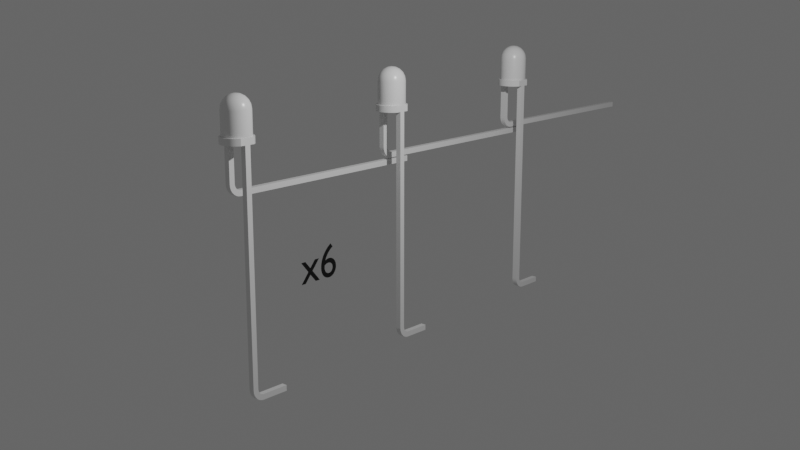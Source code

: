 # Source: led_4.blend  (saved by Blender 5.0.119; exported with 4.5.12 LTS)
import bpy
from mathutils import Matrix  # noqa: F401  (used for matrix-valued properties, if any)

bpy.ops.wm.read_factory_settings(use_empty=True)
scene = bpy.context.scene
scene.name = 'Scene'

# ---- collections
col_collection = bpy.data.collections.new('Collection'); scene.collection.children.link(col_collection)
col_text = bpy.data.collections.new('Text'); scene.collection.children.link(col_text)

# ---- materials (node trees are filled in below, after node groups)
mat_material = bpy.data.materials.new('Material')
mat_material.alpha_threshold = 0.0
mat_material.use_backface_culling_lightprobe_volume = False
mat_material.roughness = 0.5
mat_material.line_color = (0.0, 0.0, 0.0, 1.0)
mat_material_001 = bpy.data.materials.new('Material.001')
mat_material_001.line_color = (0.2639, 0.2639, 0.2639, 0.0)

# ---- node groups
ng_smooth_by_angle = bpy.data.node_groups.new('Smooth by Angle', 'GeometryNodeTree')
_s = ng_smooth_by_angle.interface.new_socket(name='Mesh', in_out='OUTPUT', socket_type='NodeSocketGeometry')
_s = ng_smooth_by_angle.interface.new_socket(name='Mesh', in_out='INPUT', socket_type='NodeSocketGeometry')
_s = ng_smooth_by_angle.interface.new_socket(name='Angle', in_out='INPUT', socket_type='NodeSocketFloat')
_s.subtype = 'ANGLE'
_s.default_value = 0.5236
_s.min_value = 0.0
_s.max_value = 3.142
_s.description = 'Maximum face angle for smooth edges'
_s = ng_smooth_by_angle.interface.new_socket(name='Ignore Sharpness', in_out='INPUT', socket_type='NodeSocketBool')
_s.force_non_field = True
ng_smooth_by_angle.is_modifier = True
_N = ng_smooth_by_angle.nodes; _L = ng_smooth_by_angle.links
n0 = _N.new('GeometryNodeSetShadeSmooth'); n0.name = 'Set Shade Smooth'; n0.location = (120, -80)
n0.domain = 'EDGE'
n1 = _N.new('GeometryNodeSetShadeSmooth'); n1.name = 'Set Shade Smooth.001'; n1.location = (300, -80)
n2 = _N.new('NodeGroupOutput'); n2.name = 'Group Output'; n2.location = (480, -80)
n3 = _N.new('GeometryNodeInputMeshEdgeAngle'); n3.name = 'Edge Angle'; n3.location = (-440, -240)
n4 = _N.new('NodeGroupInput'); n4.name = 'Group Input'; n4.location = (-80, -80)
n5 = _N.new('GeometryNodeInputEdgeSmooth'); n5.name = 'Is Edge Smooth'; n5.location = (-260, -120)
n6 = _N.new('GeometryNodeInputShadeSmooth'); n6.name = 'Is Shade Smooth'; n6.location = (-440, -397)
n7 = _N.new('FunctionNodeCompare'); n7.name = 'Compare'; n7.location = (-260, -260)
n7.operation = 'LESS_EQUAL'
n7.inputs[6].default_value = (0.0, 0.0, 0.0, 0.0)
n7.inputs[7].default_value = (0.0, 0.0, 0.0, 0.0)
n8 = _N.new('FunctionNodeBooleanMath'); n8.name = 'Boolean Math.001'; n8.location = (-80, -260)
n9 = _N.new('NodeGroupInput'); n9.name = 'Group Input.001'; n9.location = (-440, -329)
n10 = _N.new('NodeGroupInput'); n10.name = 'Group Input.002'; n10.location = (-259, -189)
n11 = _N.new('FunctionNodeBooleanMath'); n11.name = 'Boolean Math'; n11.location = (-80, -149)
n11.operation = 'OR'
n12 = _N.new('FunctionNodeBooleanMath'); n12.name = 'Boolean Math.002'; n12.location = (-260, -380)
n12.operation = 'OR'
n13 = _N.new('NodeGroupInput'); n13.name = 'Group Input.003'; n13.location = (-440, -460)
_L.new(n3.outputs[0], n7.inputs[0])
_L.new(n1.outputs[0], n2.inputs[0])
_L.new(n9.outputs[1], n7.inputs[1])
_L.new(n7.outputs[0], n8.inputs[0])
_L.new(n4.outputs[0], n0.inputs[0])
_L.new(n0.outputs[0], n1.inputs[0])
_L.new(n8.outputs[0], n0.inputs[2])
_L.new(n10.outputs[2], n11.inputs[1])
_L.new(n5.outputs[0], n11.inputs[0])
_L.new(n11.outputs[0], n0.inputs[1])
_L.new(n13.outputs[2], n12.inputs[1])
_L.new(n6.outputs[0], n12.inputs[0])
_L.new(n12.outputs[0], n8.inputs[1])
n2.is_active_output = True

# ---- material node trees
mat_material.use_nodes = True; mat_material.node_tree.nodes.clear()
_N = mat_material.node_tree.nodes; _L = mat_material.node_tree.links
n0 = _N.new('ShaderNodeOutputMaterial'); n0.name = 'Material Output'; n0.location = (200, 100)
n1 = _N.new('ShaderNodeBsdfPrincipled'); n1.name = 'Principled BSDF'; n1.location = (-200, 100)
n1.inputs[2].default_value = 0.2923
_L.new(n1.outputs[0], n0.inputs[0])
n0.is_active_output = True
mat_material_001.use_nodes = True; mat_material_001.node_tree.nodes.clear()
_N = mat_material_001.node_tree.nodes; _L = mat_material_001.node_tree.links
n0 = _N.new('ShaderNodeBsdfPrincipled'); n0.name = 'Principled BSDF'; n0.location = (-200, 100)
n0.inputs[0].default_value = (0.0, 0.0, 0.0, 1.0)
n0.inputs[2].default_value = 1.0
n1 = _N.new('ShaderNodeOutputMaterial'); n1.name = 'Material Output'; n1.location = (200, 100)
_L.new(n0.outputs[0], n1.inputs[0])
n1.is_active_output = True

# ---- world
world_world = bpy.data.worlds.new('World'); scene.world = world_world
world_world.use_nodes = True; world_world.node_tree.nodes.clear()
_N = world_world.node_tree.nodes; _L = world_world.node_tree.links
n0 = _N.new('ShaderNodeOutputWorld'); n0.name = 'World Output'; n0.location = (200, 100)
n1 = _N.new('ShaderNodeBackground'); n1.name = 'Background'; n1.location = (-200, 100)
n1.inputs[0].default_value = (0.1364, 0.1364, 0.1364, 1.0)
_L.new(n1.outputs[0], n0.inputs[0])
n0.is_active_output = True
world_world.color = (0.05088, 0.05088, 0.05088)
world_world.sun_shadow_jitter_overblur = 0.0

# ---- cameras
cam_camera = bpy.data.cameras.new('Camera')
cam_camera.clip_end = 100.0
cam_camera.ortho_scale = 7.314

# ---- lights
light_light = bpy.data.lights.new('Light', 'POINT')
light_light.energy = 1000.0
light_light.shadow_soft_size = 0.1

# ---- meshes
me_led_001 = bpy.data.meshes.new('led.001')
me_led_001.from_pydata([(-0.9, -6.661e-17, -0.3), (-1.5, -8.882e-17, -0.8), (-1.266, 0.0, -1.135), (-0.9581, 0.0, -1.404), (-0.5952, 0.0, -1.592), (-0.1978, 0.0, -1.688), (-1.5, -6.661e-17, -0.3), (-0.9, 6.661e-17, 0.3), (-1.5, 8.882e-17, 0.8), (-1.5, 6.661e-17, 0.3), (-1.266, 0.0, 1.135), (-0.9581, 0.0, 1.404), (0.9, -6.661e-17, -0.3), (0.211, 0.0, -1.687), (0.6076, 0.0, -1.588), (0.9691, 0.0, -1.397), (1.275, 0.0, -1.125), (1.506, 0.0, -0.7882), (-0.5952, 0.0, 1.592), (0.9, 6.661e-17, 0.3), (1.5, -6.661e-17, -0.3), (1.651, 0.0, -0.4058), (-0.1978, 0.0, 1.688), (1.7, 0.0, 0.0), (1.5, 6.661e-17, 0.3), (0.211, 0.0, 1.687), (1.651, 0.0, 0.4058), (0.6076, 0.0, 1.588), (1.506, 0.0, 0.7882), (0.9691, 0.0, 1.397), (1.275, 0.0, 1.125), (-0.9, -24.0, -0.3), (-1.5, -24.0, -0.3), (-0.9, -24.0, 0.3), (-0.9, -24.16, 0.3176), (-0.9, -24.29, -0.2674), (-0.9, -24.3, 0.3693), (-0.9, -24.56, -0.1713), (-0.9, -24.44, 0.4527), (-0.9, -24.81, -0.01638), (-0.9, -24.55, 0.5636), (-0.9, -25.02, 0.1895), (-0.9, -24.63, 0.6963), (-0.9, -25.17, 0.436), (-0.9, -24.68, 0.8442), (-0.9, -25.27, 0.7107), (-0.9, -24.7, 1.0), (-0.9, -25.3, 1.0), (-0.9, -24.7, 4.0), (-0.9, -25.3, 4.0), (-1.5, -24.0, 0.3), (0.9, -4.0, 0.3), (0.9, -4.0, -0.3), (0.9, -5.3, 1.0), (0.9, -5.3, 25.0), (0.9, -4.7, 25.0), (0.9, -4.7, 1.0), (0.9, -4.682, 0.8442), (0.9, -4.289, -0.2674), (0.9, -4.156, 0.3176), (0.9, -5.267, 0.7107), (0.9, -4.564, -0.1713), (0.9, -4.304, 0.3693), (0.9, -5.171, 0.436), (0.9, -4.631, 0.6963), (0.9, -4.547, 0.5636), (0.9, -5.016, 0.1895), (0.9, -4.811, -0.01638), (0.9, -4.436, 0.4527), (1.5, -4.0, 0.3), (1.5, -4.0, -0.3), (1.5, -4.156, 0.3176), (1.5, -4.289, -0.2674), (1.5, -4.304, 0.3693), (1.5, -4.564, -0.1713), (1.5, -4.436, 0.4527), (1.5, -4.811, -0.01638), (1.5, -5.016, 0.1895), (1.5, -4.547, 0.5636), (1.5, -4.631, 0.6963), (1.5, -5.171, 0.436), (1.5, -5.267, 0.7107), (1.5, -4.682, 0.8442), (1.5, -5.3, 1.0), (1.5, -4.7, 1.0), (1.5, -5.3, 25.0), (1.5, -4.7, 25.0), (-1.5, -24.29, -0.2674), (-1.5, -24.56, -0.1713), (-1.5, -24.81, -0.01638), (-1.5, -25.02, 0.1895), (-1.5, -25.17, 0.436), (-1.5, -25.27, 0.7107), (-1.5, -25.3, 1.0), (-1.5, -25.3, 4.0), (-1.5, -24.7, 4.0), (-1.5, -24.7, 1.0), (-1.5, -24.16, 0.3176), (-1.5, -24.3, 0.3693), (-1.5, -24.44, 0.4527), (-1.5, -24.55, 0.5636), (-1.5, -24.63, 0.6963), (-1.5, -24.68, 0.8442), (-1.5, 0.7, 0.8), (-1.5, 0.7, 1.837e-16), (-1.5, 0.7, -0.8), (1.123, 0.7, -0.9947), (1.275, 0.7, -1.125), (0.9691, 0.7, -1.397), (0.8521, 0.7, -1.234), (0.6076, 0.7, -1.588), (1.328, 0.7, -0.6971), (1.506, 0.7, -0.7882), (0.5319, 0.7, -1.403), (0.211, 0.7, -1.687), (1.456, 0.7, -0.359), (1.651, 0.7, -0.4058), (0.1808, 0.7, -1.489), (1.5, 0.7, 0.0), (1.7, 0.7, 0.0), (-0.1978, 0.7, -1.688), (-0.1808, 0.7, -1.489), (1.651, 0.7, 0.4058), (1.456, 0.7, 0.359), (-0.5952, 0.7, -1.592), (-0.5319, 0.7, -1.403), (1.506, 0.7, 0.7882), (1.328, 0.7, 0.6971), (-0.9581, 0.7, -1.404), (-0.8521, 0.7, -1.234), (1.275, 0.7, 1.125), (1.123, 0.7, 0.9947), (-1.266, 0.7, -1.135), (-1.123, 0.7, -0.9947), (0.9691, 0.7, 1.397), (0.8521, 0.7, 1.234), (-1.328, 0.7, -0.6971), (0.6076, 0.7, 1.588), (0.5319, 0.7, 1.403), (-1.456, 0.7, -0.359), (0.211, 0.7, 1.687), (0.1808, 0.7, 1.489), (-0.1978, 0.7, 1.688), (-0.1808, 0.7, 1.489), (-0.5952, 0.7, 1.592), (-0.5319, 0.7, 1.403), (-1.123, 0.7, 0.9947), (-1.328, 0.7, 0.6971), (-1.456, 0.7, 0.359), (-0.9581, 0.7, 1.404), (-0.8521, 0.7, 1.234), (-1.266, 0.7, 1.135), (1.5, 3.2, 0.0), (1.456, 3.2, 0.359), (1.328, 3.2, 0.6971), (1.123, 3.2, 0.9947), (0.8521, 3.2, 1.234), (0.5319, 3.2, 1.403), (0.1808, 3.2, 1.489), (-0.1808, 3.2, 1.489), (-0.5319, 3.2, 1.403), (-0.8521, 3.2, 1.234), (-1.123, 3.2, 0.9947), (-1.328, 3.2, 0.6971), (-1.456, 3.2, 0.359), (-1.5, 3.2, 1.837e-16), (-1.456, 3.2, -0.359), (-1.328, 3.2, -0.6971), (-1.123, 3.2, -0.9947), (-0.8521, 3.2, -1.234), (-0.5319, 3.2, -1.403), (-0.1808, 3.2, -1.489), (0.1808, 3.2, -1.489), (0.5319, 3.2, -1.403), (0.8521, 3.2, -1.234), (1.123, 3.2, -0.9947), (1.328, 3.2, -0.6971), (1.456, 3.2, -0.359), (1.462, 3.534, 0.0), (1.351, 3.851, 0.0), (1.407, 3.664, 0.2348), (1.255, 3.664, 0.679), (0.9662, 3.664, 1.05), (1.173, 4.135, 0.0), (1.148, 4.082, 0.394), (0.5731, 3.664, 1.306), (0.9576, 4.082, 0.7454), (0.9352, 4.373, 0.0), (0.8697, 4.414, 0.1451), (0.6508, 4.551, 0.0), (0.1178, 3.664, 1.422), (0.6637, 4.082, 1.016), (0.7754, 4.414, 0.4196), (-0.3502, 3.664, 1.383), (0.2979, 4.082, 1.176), (0.5971, 4.414, 0.6487), (0.3338, 4.662, 0.0), (0.4384, 4.627, 0.1505), (4.592e-17, 4.7, 0.0), (-0.7803, 3.664, 1.194), (-0.1002, 4.082, 1.209), (0.3542, 4.414, 0.8074), (0.3658, 4.627, 0.2847), (-1.126, 3.664, 0.8762), (-0.4875, 4.082, 1.111), (0.07281, 4.414, 0.8787), (0.2535, 4.627, 0.388), (-1.349, 3.664, 0.4632), (-0.8219, 4.082, 0.8928), (-0.2164, 4.414, 0.8547), (0.1138, 4.627, 0.4493), (-1.427, 3.664, 1.747e-16), (-1.067, 4.082, 0.5776), (-0.4822, 4.414, 0.7381), (-0.03828, 4.627, 0.4619), (-1.349, 3.664, -0.4632), (-1.197, 4.082, 0.1997), (-0.6958, 4.414, 0.5415), (-0.1862, 4.627, 0.4245), (-1.126, 3.664, -0.8762), (-1.197, 4.082, -0.1997), (-0.8339, 4.414, 0.2863), (-0.3139, 4.627, 0.341), (-0.7803, 3.664, -1.194), (-1.067, 4.082, -0.5776), (-0.8817, 4.414, 1.08e-16), (-0.4077, 4.627, 0.2206), (-0.3502, 3.664, -1.383), (-0.8219, 4.082, -0.8928), (-0.8339, 4.414, -0.2863), (-0.4572, 4.627, 0.07629), (0.1178, 3.664, -1.422), (-0.4875, 4.082, -1.111), (-0.6958, 4.414, -0.5415), (-0.4572, 4.627, -0.07629), (0.5731, 3.664, -1.306), (-0.1002, 4.082, -1.209), (-0.4822, 4.414, -0.7381), (-0.4077, 4.627, -0.2206), (0.9662, 3.664, -1.05), (0.2979, 4.082, -1.176), (-0.2164, 4.414, -0.8547), (-0.3139, 4.627, -0.341), (1.255, 3.664, -0.679), (0.6637, 4.082, -1.016), (0.07281, 4.414, -0.8787), (-0.1862, 4.627, -0.4245), (1.407, 3.664, -0.2348), (0.9576, 4.082, -0.7454), (0.3542, 4.414, -0.8074), (-0.03828, 4.627, -0.4619), (1.148, 4.082, -0.394), (0.5971, 4.414, -0.6487), (0.1138, 4.627, -0.4493), (0.7754, 4.414, -0.4196), (0.2535, 4.627, -0.388), (0.8697, 4.414, -0.1451), (0.3658, 4.627, -0.2847), (0.4384, 4.627, -0.1505)], [], [(0, 1, 2), (0, 2, 3), (0, 3, 4), (0, 4, 5), (0, 6, 1), (7, 8, 9), (10, 8, 7), (11, 10, 7), (12, 5, 13), (12, 13, 14), (12, 14, 15), (12, 15, 16), (12, 0, 5), (17, 12, 16), (18, 11, 7), (19, 7, 0), (19, 0, 12), (20, 12, 17), (21, 20, 17), (22, 7, 19), (22, 18, 7), (23, 20, 21), (24, 20, 23), (25, 22, 19), (26, 24, 23), (27, 25, 19), (28, 19, 24), (28, 24, 26), (29, 27, 19), (30, 19, 28), (30, 29, 19), (31, 32, 6), (31, 6, 0), (33, 31, 0), (33, 0, 7), (34, 35, 31), (34, 31, 33), (36, 37, 35), (36, 35, 34), (38, 39, 37), (38, 37, 36), (40, 39, 38), (41, 39, 40), (42, 41, 40), (43, 42, 44), (43, 41, 42), (45, 44, 46), (45, 43, 44), (47, 45, 46), (48, 47, 46), (49, 47, 48), (50, 33, 7), (50, 7, 9), (51, 19, 12), (52, 51, 12), (53, 54, 55), (53, 55, 56), (53, 56, 57), (58, 59, 51), (58, 51, 52), (60, 53, 57), (61, 62, 59), (61, 59, 58), (63, 64, 65), (63, 57, 64), (63, 60, 57), (66, 63, 65), (67, 68, 62), (67, 65, 68), (67, 62, 61), (67, 66, 65), (51, 69, 24), (51, 24, 19), (70, 52, 12), (70, 12, 20), (69, 70, 20), (69, 20, 24), (71, 72, 70), (71, 70, 69), (73, 74, 72), (73, 72, 71), (75, 76, 74), (75, 74, 73), (77, 75, 78), (77, 76, 75), (79, 77, 78), (80, 77, 79), (81, 79, 82), (81, 80, 79), (83, 82, 84), (83, 81, 82), (85, 84, 86), (85, 83, 84), (32, 35, 87), (31, 35, 32), (87, 37, 88), (35, 37, 87), (88, 39, 89), (37, 39, 88), (89, 41, 90), (39, 41, 89), (90, 43, 91), (41, 43, 90), (91, 45, 92), (92, 45, 93), (43, 45, 91), (45, 47, 93), (49, 94, 93), (49, 93, 47), (95, 94, 49), (95, 49, 48), (95, 48, 46), (95, 46, 96), (33, 97, 34), (50, 97, 33), (34, 98, 36), (97, 98, 34), (36, 99, 38), (98, 99, 36), (38, 100, 40), (99, 100, 38), (40, 101, 42), (100, 101, 40), (42, 102, 44), (101, 102, 42), (44, 96, 46), (102, 96, 44), (52, 72, 58), (70, 72, 52), (58, 74, 61), (72, 74, 58), (61, 76, 67), (74, 76, 61), (67, 77, 66), (76, 77, 67), (66, 80, 63), (77, 80, 66), (63, 81, 60), (80, 81, 63), (60, 83, 53), (81, 83, 60), (85, 54, 53), (85, 53, 83), (86, 55, 54), (86, 54, 85), (55, 86, 84), (55, 84, 56), (69, 59, 71), (51, 59, 69), (71, 62, 73), (59, 62, 71), (73, 68, 75), (62, 68, 73), (75, 65, 78), (68, 65, 75), (78, 64, 79), (65, 64, 78), (79, 57, 82), (64, 57, 79), (82, 56, 84), (57, 56, 82), (9, 8, 103), (9, 103, 104), (6, 104, 105), (6, 9, 104), (1, 6, 105), (93, 94, 95), (93, 95, 96), (32, 97, 50), (32, 50, 9), (32, 9, 6), (92, 96, 102), (92, 93, 96), (87, 98, 97), (87, 97, 32), (91, 102, 101), (91, 92, 102), (88, 99, 98), (88, 98, 87), (90, 101, 100), (90, 91, 101), (89, 100, 99), (89, 99, 88), (89, 90, 100), (106, 107, 108), (109, 108, 110), (109, 106, 108), (111, 112, 107), (111, 107, 106), (113, 109, 110), (114, 113, 110), (115, 116, 112), (115, 112, 111), (117, 113, 114), (118, 119, 116), (118, 116, 115), (120, 117, 114), (121, 117, 120), (122, 119, 118), (123, 122, 118), (124, 121, 120), (125, 121, 124), (126, 122, 123), (127, 126, 123), (128, 125, 124), (129, 125, 128), (130, 126, 127), (131, 130, 127), (132, 133, 129), (132, 129, 128), (134, 131, 135), (134, 130, 131), (105, 136, 133), (105, 133, 132), (137, 134, 135), (137, 135, 138), (139, 136, 105), (140, 137, 138), (140, 138, 141), (104, 139, 105), (142, 140, 141), (142, 141, 143), (144, 142, 143), (144, 143, 145), (103, 146, 147), (103, 147, 148), (103, 148, 104), (149, 144, 145), (149, 145, 150), (151, 146, 103), (151, 150, 146), (151, 149, 150), (123, 118, 152), (123, 152, 153), (127, 153, 154), (127, 123, 153), (131, 154, 155), (131, 155, 156), (131, 127, 154), (135, 131, 156), (138, 156, 157), (138, 135, 156), (141, 157, 158), (141, 138, 157), (143, 158, 159), (143, 141, 158), (145, 159, 160), (145, 143, 159), (150, 160, 161), (150, 145, 160), (146, 161, 162), (146, 162, 163), (146, 150, 161), (147, 146, 163), (148, 147, 163), (148, 163, 164), (104, 148, 164), (104, 164, 165), (139, 104, 165), (139, 165, 166), (136, 139, 166), (136, 166, 167), (133, 136, 167), (133, 167, 168), (133, 168, 169), (129, 133, 169), (125, 169, 170), (125, 129, 169), (121, 170, 171), (121, 125, 170), (117, 171, 172), (117, 121, 171), (113, 172, 173), (113, 117, 172), (109, 173, 174), (109, 113, 173), (106, 174, 175), (106, 175, 176), (106, 109, 174), (111, 176, 177), (111, 106, 176), (115, 111, 177), (118, 177, 152), (118, 115, 177), (152, 178, 153), (177, 178, 152), (179, 180, 178), (178, 180, 153), (153, 181, 154), (154, 181, 155), (180, 181, 153), (155, 182, 156), (181, 182, 155), (183, 184, 179), (179, 184, 180), (180, 184, 181), (156, 185, 157), (182, 185, 156), (181, 186, 182), (184, 186, 181), (187, 188, 183), (189, 188, 187), (183, 188, 184), (157, 190, 158), (158, 190, 159), (185, 190, 157), (186, 191, 182), (182, 191, 185), (188, 192, 184), (184, 192, 186), (159, 193, 160), (190, 193, 159), (185, 194, 190), (191, 194, 185), (186, 195, 191), (192, 195, 186), (196, 197, 189), (198, 197, 196), (188, 197, 192), (189, 197, 188), (160, 199, 161), (161, 199, 162), (193, 199, 160), (194, 200, 190), (190, 200, 193), (191, 201, 194), (195, 201, 191), (192, 202, 195), (197, 202, 192), (198, 202, 197), (162, 203, 163), (199, 203, 162), (193, 204, 199), (200, 204, 193), (194, 205, 200), (201, 205, 194), (202, 206, 195), (195, 206, 201), (198, 206, 202), (163, 207, 164), (203, 207, 163), (204, 208, 199), (199, 208, 203), (205, 209, 200), (200, 209, 204), (206, 210, 201), (201, 210, 205), (198, 210, 206), (164, 211, 165), (165, 211, 166), (207, 211, 164), (208, 212, 203), (203, 212, 207), (204, 213, 208), (209, 213, 204), (210, 214, 205), (205, 214, 209), (198, 214, 210), (211, 215, 166), (166, 215, 167), (207, 216, 211), (212, 216, 207), (213, 217, 208), (208, 217, 212), (209, 218, 213), (198, 218, 214), (214, 218, 209), (167, 219, 168), (215, 219, 167), (211, 220, 215), (216, 220, 211), (212, 221, 216), (217, 221, 212), (198, 222, 218), (213, 222, 217), (218, 222, 213), (219, 223, 168), (168, 223, 169), (169, 223, 170), (215, 224, 219), (220, 224, 215), (216, 225, 220), (221, 225, 216), (198, 226, 222), (217, 226, 221), (222, 226, 217), (170, 227, 171), (223, 227, 170), (219, 228, 223), (224, 228, 219), (220, 229, 224), (225, 229, 220), (226, 230, 221), (198, 230, 226), (221, 230, 225), (171, 231, 172), (172, 231, 173), (227, 231, 171), (223, 232, 227), (228, 232, 223), (224, 233, 228), (229, 233, 224), (198, 234, 230), (230, 234, 225), (225, 234, 229), (231, 235, 173), (173, 235, 174), (227, 236, 231), (232, 236, 227), (233, 237, 228), (228, 237, 232), (229, 238, 233), (234, 238, 229), (198, 238, 234), (174, 239, 175), (235, 239, 174), (236, 240, 231), (231, 240, 235), (232, 241, 236), (237, 241, 232), (238, 242, 233), (233, 242, 237), (198, 242, 238), (239, 243, 175), (175, 243, 176), (176, 243, 177), (235, 244, 239), (240, 244, 235), (241, 245, 236), (236, 245, 240), (237, 246, 241), (242, 246, 237), (198, 246, 242), (177, 247, 178), (178, 247, 179), (243, 247, 177), (239, 248, 243), (244, 248, 239), (240, 249, 244), (245, 249, 240), (241, 250, 245), (246, 250, 241), (198, 250, 246), (248, 251, 243), (179, 251, 183), (247, 251, 179), (243, 251, 247), (244, 252, 248), (249, 252, 244), (245, 253, 249), (250, 253, 245), (198, 253, 250), (248, 254, 251), (252, 254, 248), (198, 255, 253), (249, 255, 252), (253, 255, 249), (183, 256, 187), (187, 256, 189), (251, 256, 183), (254, 256, 251), (198, 257, 255), (252, 257, 254), (255, 257, 252), (189, 258, 196), (196, 258, 198), (198, 258, 257), (256, 258, 189), (254, 258, 256), (257, 258, 254), (2, 1, 105), (2, 105, 132), (3, 132, 128), (3, 2, 132), (4, 128, 124), (4, 3, 128), (5, 124, 120), (5, 4, 124), (13, 120, 114), (13, 5, 120), (14, 114, 110), (14, 13, 114), (15, 110, 108), (15, 14, 110), (16, 108, 107), (16, 15, 108), (17, 107, 112), (17, 16, 107), (21, 112, 116), (21, 17, 112), (23, 116, 119), (23, 21, 116), (26, 119, 122), (26, 122, 126), (26, 23, 119), (28, 126, 130), (28, 26, 126), (30, 130, 134), (30, 28, 130), (29, 134, 137), (29, 30, 134), (27, 137, 140), (27, 29, 137), (25, 140, 142), (25, 27, 140), (22, 142, 144), (22, 25, 142), (18, 144, 149), (18, 22, 144), (11, 149, 151), (11, 18, 149), (10, 151, 103), (10, 11, 151), (8, 10, 103)])
me_led_001.polygons.foreach_set('use_smooth', [True] * 514)
me_led_001.materials.append(mat_material)
me_led_001.update()
me_led_002 = bpy.data.meshes.new('led.002')
me_led_002.from_pydata([(-0.9, -6.661e-17, -0.3), (-1.5, -8.882e-17, -0.8), (-1.266, 0.0, -1.135), (-0.9581, 0.0, -1.404), (-0.5952, 0.0, -1.592), (-0.1978, 0.0, -1.688), (-1.5, -6.661e-17, -0.3), (-0.9, 6.661e-17, 0.3), (-1.5, 8.882e-17, 0.8), (-1.5, 6.661e-17, 0.3), (-1.266, 0.0, 1.135), (-0.9581, 0.0, 1.404), (0.9, -6.661e-17, -0.3), (0.211, 0.0, -1.687), (0.6076, 0.0, -1.588), (0.9691, 0.0, -1.397), (1.275, 0.0, -1.125), (1.506, 0.0, -0.7882), (-0.5952, 0.0, 1.592), (0.9, 6.661e-17, 0.3), (1.5, -6.661e-17, -0.3), (1.651, 0.0, -0.4058), (-0.1978, 0.0, 1.688), (1.7, 0.0, 0.0), (1.5, 6.661e-17, 0.3), (0.211, 0.0, 1.687), (1.651, 0.0, 0.4058), (0.6076, 0.0, 1.588), (1.506, 0.0, 0.7882), (0.9691, 0.0, 1.397), (1.275, 0.0, 1.125), (-0.9, -24.0, -0.3), (-1.5, -24.0, -0.3), (-0.9, -24.0, 0.3), (-0.9, -24.16, 0.3176), (-0.9, -24.29, -0.2674), (-0.9, -24.3, 0.3693), (-0.9, -24.56, -0.1713), (-0.9, -24.44, 0.4527), (-0.9, -24.81, -0.01638), (-0.9, -24.55, 0.5636), (-0.9, -25.02, 0.1895), (-0.9, -24.63, 0.6963), (-0.9, -25.17, 0.436), (-0.9, -24.68, 0.8442), (-0.9, -25.27, 0.7107), (-0.9, -24.7, 1.0), (-0.9, -25.3, 1.0), (-0.9, -24.7, 4.0), (-0.9, -25.3, 4.0), (-1.5, -24.0, 0.3), (0.9, -4.0, 0.3), (0.9, -4.0, -0.3), (0.9, -5.3, 1.0), (0.9, -5.3, 25.0), (0.9, -4.7, 25.0), (0.9, -4.7, 1.0), (0.9, -4.682, 0.8442), (0.9, -4.289, -0.2674), (0.9, -4.156, 0.3176), (0.9, -5.267, 0.7107), (0.9, -4.564, -0.1713), (0.9, -4.304, 0.3693), (0.9, -5.171, 0.436), (0.9, -4.631, 0.6963), (0.9, -4.547, 0.5636), (0.9, -5.016, 0.1895), (0.9, -4.811, -0.01638), (0.9, -4.436, 0.4527), (1.5, -4.0, 0.3), (1.5, -4.0, -0.3), (1.5, -4.156, 0.3176), (1.5, -4.289, -0.2674), (1.5, -4.304, 0.3693), (1.5, -4.564, -0.1713), (1.5, -4.436, 0.4527), (1.5, -4.811, -0.01638), (1.5, -5.016, 0.1895), (1.5, -4.547, 0.5636), (1.5, -4.631, 0.6963), (1.5, -5.171, 0.436), (1.5, -5.267, 0.7107), (1.5, -4.682, 0.8442), (1.5, -5.3, 1.0), (1.5, -4.7, 1.0), (1.5, -5.3, 25.0), (1.5, -4.7, 25.0), (-1.5, -24.29, -0.2674), (-1.5, -24.56, -0.1713), (-1.5, -24.81, -0.01638), (-1.5, -25.02, 0.1895), (-1.5, -25.17, 0.436), (-1.5, -25.27, 0.7107), (-1.5, -25.3, 1.0), (-1.5, -25.3, 4.0), (-1.5, -24.7, 4.0), (-1.5, -24.7, 1.0), (-1.5, -24.16, 0.3176), (-1.5, -24.3, 0.3693), (-1.5, -24.44, 0.4527), (-1.5, -24.55, 0.5636), (-1.5, -24.63, 0.6963), (-1.5, -24.68, 0.8442), (-1.5, 0.7, 0.8), (-1.5, 0.7, 1.837e-16), (-1.5, 0.7, -0.8), (1.123, 0.7, -0.9947), (1.275, 0.7, -1.125), (0.9691, 0.7, -1.397), (0.8521, 0.7, -1.234), (0.6076, 0.7, -1.588), (1.328, 0.7, -0.6971), (1.506, 0.7, -0.7882), (0.5319, 0.7, -1.403), (0.211, 0.7, -1.687), (1.456, 0.7, -0.359), (1.651, 0.7, -0.4058), (0.1808, 0.7, -1.489), (1.5, 0.7, 0.0), (1.7, 0.7, 0.0), (-0.1978, 0.7, -1.688), (-0.1808, 0.7, -1.489), (1.651, 0.7, 0.4058), (1.456, 0.7, 0.359), (-0.5952, 0.7, -1.592), (-0.5319, 0.7, -1.403), (1.506, 0.7, 0.7882), (1.328, 0.7, 0.6971), (-0.9581, 0.7, -1.404), (-0.8521, 0.7, -1.234), (1.275, 0.7, 1.125), (1.123, 0.7, 0.9947), (-1.266, 0.7, -1.135), (-1.123, 0.7, -0.9947), (0.9691, 0.7, 1.397), (0.8521, 0.7, 1.234), (-1.328, 0.7, -0.6971), (0.6076, 0.7, 1.588), (0.5319, 0.7, 1.403), (-1.456, 0.7, -0.359), (0.211, 0.7, 1.687), (0.1808, 0.7, 1.489), (-0.1978, 0.7, 1.688), (-0.1808, 0.7, 1.489), (-0.5952, 0.7, 1.592), (-0.5319, 0.7, 1.403), (-1.123, 0.7, 0.9947), (-1.328, 0.7, 0.6971), (-1.456, 0.7, 0.359), (-0.9581, 0.7, 1.404), (-0.8521, 0.7, 1.234), (-1.266, 0.7, 1.135), (1.5, 3.2, 0.0), (1.456, 3.2, 0.359), (1.328, 3.2, 0.6971), (1.123, 3.2, 0.9947), (0.8521, 3.2, 1.234), (0.5319, 3.2, 1.403), (0.1808, 3.2, 1.489), (-0.1808, 3.2, 1.489), (-0.5319, 3.2, 1.403), (-0.8521, 3.2, 1.234), (-1.123, 3.2, 0.9947), (-1.328, 3.2, 0.6971), (-1.456, 3.2, 0.359), (-1.5, 3.2, 1.837e-16), (-1.456, 3.2, -0.359), (-1.328, 3.2, -0.6971), (-1.123, 3.2, -0.9947), (-0.8521, 3.2, -1.234), (-0.5319, 3.2, -1.403), (-0.1808, 3.2, -1.489), (0.1808, 3.2, -1.489), (0.5319, 3.2, -1.403), (0.8521, 3.2, -1.234), (1.123, 3.2, -0.9947), (1.328, 3.2, -0.6971), (1.456, 3.2, -0.359), (1.462, 3.534, 0.0), (1.351, 3.851, 0.0), (1.407, 3.664, 0.2348), (1.255, 3.664, 0.679), (0.9662, 3.664, 1.05), (1.173, 4.135, 0.0), (1.148, 4.082, 0.394), (0.5731, 3.664, 1.306), (0.9576, 4.082, 0.7454), (0.9352, 4.373, 0.0), (0.8697, 4.414, 0.1451), (0.6508, 4.551, 0.0), (0.1178, 3.664, 1.422), (0.6637, 4.082, 1.016), (0.7754, 4.414, 0.4196), (-0.3502, 3.664, 1.383), (0.2979, 4.082, 1.176), (0.5971, 4.414, 0.6487), (0.3338, 4.662, 0.0), (0.4384, 4.627, 0.1505), (4.592e-17, 4.7, 0.0), (-0.7803, 3.664, 1.194), (-0.1002, 4.082, 1.209), (0.3542, 4.414, 0.8074), (0.3658, 4.627, 0.2847), (-1.126, 3.664, 0.8762), (-0.4875, 4.082, 1.111), (0.07281, 4.414, 0.8787), (0.2535, 4.627, 0.388), (-1.349, 3.664, 0.4632), (-0.8219, 4.082, 0.8928), (-0.2164, 4.414, 0.8547), (0.1138, 4.627, 0.4493), (-1.427, 3.664, 1.747e-16), (-1.067, 4.082, 0.5776), (-0.4822, 4.414, 0.7381), (-0.03828, 4.627, 0.4619), (-1.349, 3.664, -0.4632), (-1.197, 4.082, 0.1997), (-0.6958, 4.414, 0.5415), (-0.1862, 4.627, 0.4245), (-1.126, 3.664, -0.8762), (-1.197, 4.082, -0.1997), (-0.8339, 4.414, 0.2863), (-0.3139, 4.627, 0.341), (-0.7803, 3.664, -1.194), (-1.067, 4.082, -0.5776), (-0.8817, 4.414, 1.08e-16), (-0.4077, 4.627, 0.2206), (-0.3502, 3.664, -1.383), (-0.8219, 4.082, -0.8928), (-0.8339, 4.414, -0.2863), (-0.4572, 4.627, 0.07629), (0.1178, 3.664, -1.422), (-0.4875, 4.082, -1.111), (-0.6958, 4.414, -0.5415), (-0.4572, 4.627, -0.07629), (0.5731, 3.664, -1.306), (-0.1002, 4.082, -1.209), (-0.4822, 4.414, -0.7381), (-0.4077, 4.627, -0.2206), (0.9662, 3.664, -1.05), (0.2979, 4.082, -1.176), (-0.2164, 4.414, -0.8547), (-0.3139, 4.627, -0.341), (1.255, 3.664, -0.679), (0.6637, 4.082, -1.016), (0.07281, 4.414, -0.8787), (-0.1862, 4.627, -0.4245), (1.407, 3.664, -0.2348), (0.9576, 4.082, -0.7454), (0.3542, 4.414, -0.8074), (-0.03828, 4.627, -0.4619), (1.148, 4.082, -0.394), (0.5971, 4.414, -0.6487), (0.1138, 4.627, -0.4493), (0.7754, 4.414, -0.4196), (0.2535, 4.627, -0.388), (0.8697, 4.414, -0.1451), (0.3658, 4.627, -0.2847), (0.4384, 4.627, -0.1505)], [], [(0, 1, 2), (0, 2, 3), (0, 3, 4), (0, 4, 5), (0, 6, 1), (7, 8, 9), (10, 8, 7), (11, 10, 7), (12, 5, 13), (12, 13, 14), (12, 14, 15), (12, 15, 16), (12, 0, 5), (17, 12, 16), (18, 11, 7), (19, 7, 0), (19, 0, 12), (20, 12, 17), (21, 20, 17), (22, 7, 19), (22, 18, 7), (23, 20, 21), (24, 20, 23), (25, 22, 19), (26, 24, 23), (27, 25, 19), (28, 19, 24), (28, 24, 26), (29, 27, 19), (30, 19, 28), (30, 29, 19), (31, 32, 6), (31, 6, 0), (33, 31, 0), (33, 0, 7), (34, 35, 31), (34, 31, 33), (36, 37, 35), (36, 35, 34), (38, 39, 37), (38, 37, 36), (40, 39, 38), (41, 39, 40), (42, 41, 40), (43, 42, 44), (43, 41, 42), (45, 44, 46), (45, 43, 44), (47, 45, 46), (48, 47, 46), (49, 47, 48), (50, 33, 7), (50, 7, 9), (51, 19, 12), (52, 51, 12), (53, 54, 55), (53, 55, 56), (53, 56, 57), (58, 59, 51), (58, 51, 52), (60, 53, 57), (61, 62, 59), (61, 59, 58), (63, 64, 65), (63, 57, 64), (63, 60, 57), (66, 63, 65), (67, 68, 62), (67, 65, 68), (67, 62, 61), (67, 66, 65), (51, 69, 24), (51, 24, 19), (70, 52, 12), (70, 12, 20), (69, 70, 20), (69, 20, 24), (71, 72, 70), (71, 70, 69), (73, 74, 72), (73, 72, 71), (75, 76, 74), (75, 74, 73), (77, 75, 78), (77, 76, 75), (79, 77, 78), (80, 77, 79), (81, 79, 82), (81, 80, 79), (83, 82, 84), (83, 81, 82), (85, 84, 86), (85, 83, 84), (32, 35, 87), (31, 35, 32), (87, 37, 88), (35, 37, 87), (88, 39, 89), (37, 39, 88), (89, 41, 90), (39, 41, 89), (90, 43, 91), (41, 43, 90), (91, 45, 92), (92, 45, 93), (43, 45, 91), (45, 47, 93), (49, 94, 93), (49, 93, 47), (95, 94, 49), (95, 49, 48), (95, 48, 46), (95, 46, 96), (33, 97, 34), (50, 97, 33), (34, 98, 36), (97, 98, 34), (36, 99, 38), (98, 99, 36), (38, 100, 40), (99, 100, 38), (40, 101, 42), (100, 101, 40), (42, 102, 44), (101, 102, 42), (44, 96, 46), (102, 96, 44), (52, 72, 58), (70, 72, 52), (58, 74, 61), (72, 74, 58), (61, 76, 67), (74, 76, 61), (67, 77, 66), (76, 77, 67), (66, 80, 63), (77, 80, 66), (63, 81, 60), (80, 81, 63), (60, 83, 53), (81, 83, 60), (85, 54, 53), (85, 53, 83), (86, 55, 54), (86, 54, 85), (55, 86, 84), (55, 84, 56), (69, 59, 71), (51, 59, 69), (71, 62, 73), (59, 62, 71), (73, 68, 75), (62, 68, 73), (75, 65, 78), (68, 65, 75), (78, 64, 79), (65, 64, 78), (79, 57, 82), (64, 57, 79), (82, 56, 84), (57, 56, 82), (9, 8, 103), (9, 103, 104), (6, 104, 105), (6, 9, 104), (1, 6, 105), (93, 94, 95), (93, 95, 96), (32, 97, 50), (32, 50, 9), (32, 9, 6), (92, 96, 102), (92, 93, 96), (87, 98, 97), (87, 97, 32), (91, 102, 101), (91, 92, 102), (88, 99, 98), (88, 98, 87), (90, 101, 100), (90, 91, 101), (89, 100, 99), (89, 99, 88), (89, 90, 100), (106, 107, 108), (109, 108, 110), (109, 106, 108), (111, 112, 107), (111, 107, 106), (113, 109, 110), (114, 113, 110), (115, 116, 112), (115, 112, 111), (117, 113, 114), (118, 119, 116), (118, 116, 115), (120, 117, 114), (121, 117, 120), (122, 119, 118), (123, 122, 118), (124, 121, 120), (125, 121, 124), (126, 122, 123), (127, 126, 123), (128, 125, 124), (129, 125, 128), (130, 126, 127), (131, 130, 127), (132, 133, 129), (132, 129, 128), (134, 131, 135), (134, 130, 131), (105, 136, 133), (105, 133, 132), (137, 134, 135), (137, 135, 138), (139, 136, 105), (140, 137, 138), (140, 138, 141), (104, 139, 105), (142, 140, 141), (142, 141, 143), (144, 142, 143), (144, 143, 145), (103, 146, 147), (103, 147, 148), (103, 148, 104), (149, 144, 145), (149, 145, 150), (151, 146, 103), (151, 150, 146), (151, 149, 150), (123, 118, 152), (123, 152, 153), (127, 153, 154), (127, 123, 153), (131, 154, 155), (131, 155, 156), (131, 127, 154), (135, 131, 156), (138, 156, 157), (138, 135, 156), (141, 157, 158), (141, 138, 157), (143, 158, 159), (143, 141, 158), (145, 159, 160), (145, 143, 159), (150, 160, 161), (150, 145, 160), (146, 161, 162), (146, 162, 163), (146, 150, 161), (147, 146, 163), (148, 147, 163), (148, 163, 164), (104, 148, 164), (104, 164, 165), (139, 104, 165), (139, 165, 166), (136, 139, 166), (136, 166, 167), (133, 136, 167), (133, 167, 168), (133, 168, 169), (129, 133, 169), (125, 169, 170), (125, 129, 169), (121, 170, 171), (121, 125, 170), (117, 171, 172), (117, 121, 171), (113, 172, 173), (113, 117, 172), (109, 173, 174), (109, 113, 173), (106, 174, 175), (106, 175, 176), (106, 109, 174), (111, 176, 177), (111, 106, 176), (115, 111, 177), (118, 177, 152), (118, 115, 177), (152, 178, 153), (177, 178, 152), (179, 180, 178), (178, 180, 153), (153, 181, 154), (154, 181, 155), (180, 181, 153), (155, 182, 156), (181, 182, 155), (183, 184, 179), (179, 184, 180), (180, 184, 181), (156, 185, 157), (182, 185, 156), (181, 186, 182), (184, 186, 181), (187, 188, 183), (189, 188, 187), (183, 188, 184), (157, 190, 158), (158, 190, 159), (185, 190, 157), (186, 191, 182), (182, 191, 185), (188, 192, 184), (184, 192, 186), (159, 193, 160), (190, 193, 159), (185, 194, 190), (191, 194, 185), (186, 195, 191), (192, 195, 186), (196, 197, 189), (198, 197, 196), (188, 197, 192), (189, 197, 188), (160, 199, 161), (161, 199, 162), (193, 199, 160), (194, 200, 190), (190, 200, 193), (191, 201, 194), (195, 201, 191), (192, 202, 195), (197, 202, 192), (198, 202, 197), (162, 203, 163), (199, 203, 162), (193, 204, 199), (200, 204, 193), (194, 205, 200), (201, 205, 194), (202, 206, 195), (195, 206, 201), (198, 206, 202), (163, 207, 164), (203, 207, 163), (204, 208, 199), (199, 208, 203), (205, 209, 200), (200, 209, 204), (206, 210, 201), (201, 210, 205), (198, 210, 206), (164, 211, 165), (165, 211, 166), (207, 211, 164), (208, 212, 203), (203, 212, 207), (204, 213, 208), (209, 213, 204), (210, 214, 205), (205, 214, 209), (198, 214, 210), (211, 215, 166), (166, 215, 167), (207, 216, 211), (212, 216, 207), (213, 217, 208), (208, 217, 212), (209, 218, 213), (198, 218, 214), (214, 218, 209), (167, 219, 168), (215, 219, 167), (211, 220, 215), (216, 220, 211), (212, 221, 216), (217, 221, 212), (198, 222, 218), (213, 222, 217), (218, 222, 213), (219, 223, 168), (168, 223, 169), (169, 223, 170), (215, 224, 219), (220, 224, 215), (216, 225, 220), (221, 225, 216), (198, 226, 222), (217, 226, 221), (222, 226, 217), (170, 227, 171), (223, 227, 170), (219, 228, 223), (224, 228, 219), (220, 229, 224), (225, 229, 220), (226, 230, 221), (198, 230, 226), (221, 230, 225), (171, 231, 172), (172, 231, 173), (227, 231, 171), (223, 232, 227), (228, 232, 223), (224, 233, 228), (229, 233, 224), (198, 234, 230), (230, 234, 225), (225, 234, 229), (231, 235, 173), (173, 235, 174), (227, 236, 231), (232, 236, 227), (233, 237, 228), (228, 237, 232), (229, 238, 233), (234, 238, 229), (198, 238, 234), (174, 239, 175), (235, 239, 174), (236, 240, 231), (231, 240, 235), (232, 241, 236), (237, 241, 232), (238, 242, 233), (233, 242, 237), (198, 242, 238), (239, 243, 175), (175, 243, 176), (176, 243, 177), (235, 244, 239), (240, 244, 235), (241, 245, 236), (236, 245, 240), (237, 246, 241), (242, 246, 237), (198, 246, 242), (177, 247, 178), (178, 247, 179), (243, 247, 177), (239, 248, 243), (244, 248, 239), (240, 249, 244), (245, 249, 240), (241, 250, 245), (246, 250, 241), (198, 250, 246), (248, 251, 243), (179, 251, 183), (247, 251, 179), (243, 251, 247), (244, 252, 248), (249, 252, 244), (245, 253, 249), (250, 253, 245), (198, 253, 250), (248, 254, 251), (252, 254, 248), (198, 255, 253), (249, 255, 252), (253, 255, 249), (183, 256, 187), (187, 256, 189), (251, 256, 183), (254, 256, 251), (198, 257, 255), (252, 257, 254), (255, 257, 252), (189, 258, 196), (196, 258, 198), (198, 258, 257), (256, 258, 189), (254, 258, 256), (257, 258, 254), (2, 1, 105), (2, 105, 132), (3, 132, 128), (3, 2, 132), (4, 128, 124), (4, 3, 128), (5, 124, 120), (5, 4, 124), (13, 120, 114), (13, 5, 120), (14, 114, 110), (14, 13, 114), (15, 110, 108), (15, 14, 110), (16, 108, 107), (16, 15, 108), (17, 107, 112), (17, 16, 107), (21, 112, 116), (21, 17, 112), (23, 116, 119), (23, 21, 116), (26, 119, 122), (26, 122, 126), (26, 23, 119), (28, 126, 130), (28, 26, 126), (30, 130, 134), (30, 28, 130), (29, 134, 137), (29, 30, 134), (27, 137, 140), (27, 29, 137), (25, 140, 142), (25, 27, 140), (22, 142, 144), (22, 25, 142), (18, 144, 149), (18, 22, 144), (11, 149, 151), (11, 18, 149), (10, 151, 103), (10, 11, 151), (8, 10, 103)])
me_led_002.polygons.foreach_set('use_smooth', [True] * 514)
me_led_002.materials.append(mat_material)
me_led_002.update()
me_led_003 = bpy.data.meshes.new('led.003')
me_led_003.from_pydata([(-0.9, -6.661e-17, -0.3), (-1.5, -8.882e-17, -0.8), (-1.266, 0.0, -1.135), (-0.9581, 0.0, -1.404), (-0.5952, 0.0, -1.592), (-0.1978, 0.0, -1.688), (-1.5, -6.661e-17, -0.3), (-0.9, 6.661e-17, 0.3), (-1.5, 8.882e-17, 0.8), (-1.5, 6.661e-17, 0.3), (-1.266, 0.0, 1.135), (-0.9581, 0.0, 1.404), (0.9, -6.661e-17, -0.3), (0.211, 0.0, -1.687), (0.6076, 0.0, -1.588), (0.9691, 0.0, -1.397), (1.275, 0.0, -1.125), (1.506, 0.0, -0.7882), (-0.5952, 0.0, 1.592), (0.9, 6.661e-17, 0.3), (1.5, -6.661e-17, -0.3), (1.651, 0.0, -0.4058), (-0.1978, 0.0, 1.688), (1.7, 0.0, 0.0), (1.5, 6.661e-17, 0.3), (0.211, 0.0, 1.687), (1.651, 0.0, 0.4058), (0.6076, 0.0, 1.588), (1.506, 0.0, 0.7882), (0.9691, 0.0, 1.397), (1.275, 0.0, 1.125), (-0.9, -24.0, -0.3), (-1.5, -24.0, -0.3), (-0.9, -24.0, 0.3), (-0.9, -24.16, 0.3176), (-0.9, -24.29, -0.2674), (-0.9, -24.3, 0.3693), (-0.9, -24.56, -0.1713), (-0.9, -24.44, 0.4527), (-0.9, -24.81, -0.01638), (-0.9, -24.55, 0.5636), (-0.9, -25.02, 0.1895), (-0.9, -24.63, 0.6963), (-0.9, -25.17, 0.436), (-0.9, -24.68, 0.8442), (-0.9, -25.27, 0.7107), (-0.9, -24.7, 1.0), (-0.9, -25.3, 1.0), (-0.9, -24.7, 4.0), (-0.9, -25.3, 4.0), (-1.5, -24.0, 0.3), (0.9, -4.0, 0.3), (0.9, -4.0, -0.3), (0.9, -5.3, 1.0), (0.9, -5.3, 25.0), (0.9, -4.7, 25.0), (0.9, -4.7, 1.0), (0.9, -4.682, 0.8442), (0.9, -4.289, -0.2674), (0.9, -4.156, 0.3176), (0.9, -5.267, 0.7107), (0.9, -4.564, -0.1713), (0.9, -4.304, 0.3693), (0.9, -5.171, 0.436), (0.9, -4.631, 0.6963), (0.9, -4.547, 0.5636), (0.9, -5.016, 0.1895), (0.9, -4.811, -0.01638), (0.9, -4.436, 0.4527), (1.5, -4.0, 0.3), (1.5, -4.0, -0.3), (1.5, -4.156, 0.3176), (1.5, -4.289, -0.2674), (1.5, -4.304, 0.3693), (1.5, -4.564, -0.1713), (1.5, -4.436, 0.4527), (1.5, -4.811, -0.01638), (1.5, -5.016, 0.1895), (1.5, -4.547, 0.5636), (1.5, -4.631, 0.6963), (1.5, -5.171, 0.436), (1.5, -5.267, 0.7107), (1.5, -4.682, 0.8442), (1.5, -5.3, 1.0), (1.5, -4.7, 1.0), (1.5, -5.3, 25.0), (1.5, -4.7, 25.0), (-1.5, -24.29, -0.2674), (-1.5, -24.56, -0.1713), (-1.5, -24.81, -0.01638), (-1.5, -25.02, 0.1895), (-1.5, -25.17, 0.436), (-1.5, -25.27, 0.7107), (-1.5, -25.3, 1.0), (-1.5, -25.3, 4.0), (-1.5, -24.7, 4.0), (-1.5, -24.7, 1.0), (-1.5, -24.16, 0.3176), (-1.5, -24.3, 0.3693), (-1.5, -24.44, 0.4527), (-1.5, -24.55, 0.5636), (-1.5, -24.63, 0.6963), (-1.5, -24.68, 0.8442), (-1.5, 0.7, 0.8), (-1.5, 0.7, 1.837e-16), (-1.5, 0.7, -0.8), (1.123, 0.7, -0.9947), (1.275, 0.7, -1.125), (0.9691, 0.7, -1.397), (0.8521, 0.7, -1.234), (0.6076, 0.7, -1.588), (1.328, 0.7, -0.6971), (1.506, 0.7, -0.7882), (0.5319, 0.7, -1.403), (0.211, 0.7, -1.687), (1.456, 0.7, -0.359), (1.651, 0.7, -0.4058), (0.1808, 0.7, -1.489), (1.5, 0.7, 0.0), (1.7, 0.7, 0.0), (-0.1978, 0.7, -1.688), (-0.1808, 0.7, -1.489), (1.651, 0.7, 0.4058), (1.456, 0.7, 0.359), (-0.5952, 0.7, -1.592), (-0.5319, 0.7, -1.403), (1.506, 0.7, 0.7882), (1.328, 0.7, 0.6971), (-0.9581, 0.7, -1.404), (-0.8521, 0.7, -1.234), (1.275, 0.7, 1.125), (1.123, 0.7, 0.9947), (-1.266, 0.7, -1.135), (-1.123, 0.7, -0.9947), (0.9691, 0.7, 1.397), (0.8521, 0.7, 1.234), (-1.328, 0.7, -0.6971), (0.6076, 0.7, 1.588), (0.5319, 0.7, 1.403), (-1.456, 0.7, -0.359), (0.211, 0.7, 1.687), (0.1808, 0.7, 1.489), (-0.1978, 0.7, 1.688), (-0.1808, 0.7, 1.489), (-0.5952, 0.7, 1.592), (-0.5319, 0.7, 1.403), (-1.123, 0.7, 0.9947), (-1.328, 0.7, 0.6971), (-1.456, 0.7, 0.359), (-0.9581, 0.7, 1.404), (-0.8521, 0.7, 1.234), (-1.266, 0.7, 1.135), (1.5, 3.2, 0.0), (1.456, 3.2, 0.359), (1.328, 3.2, 0.6971), (1.123, 3.2, 0.9947), (0.8521, 3.2, 1.234), (0.5319, 3.2, 1.403), (0.1808, 3.2, 1.489), (-0.1808, 3.2, 1.489), (-0.5319, 3.2, 1.403), (-0.8521, 3.2, 1.234), (-1.123, 3.2, 0.9947), (-1.328, 3.2, 0.6971), (-1.456, 3.2, 0.359), (-1.5, 3.2, 1.837e-16), (-1.456, 3.2, -0.359), (-1.328, 3.2, -0.6971), (-1.123, 3.2, -0.9947), (-0.8521, 3.2, -1.234), (-0.5319, 3.2, -1.403), (-0.1808, 3.2, -1.489), (0.1808, 3.2, -1.489), (0.5319, 3.2, -1.403), (0.8521, 3.2, -1.234), (1.123, 3.2, -0.9947), (1.328, 3.2, -0.6971), (1.456, 3.2, -0.359), (1.462, 3.534, 0.0), (1.351, 3.851, 0.0), (1.407, 3.664, 0.2348), (1.255, 3.664, 0.679), (0.9662, 3.664, 1.05), (1.173, 4.135, 0.0), (1.148, 4.082, 0.394), (0.5731, 3.664, 1.306), (0.9576, 4.082, 0.7454), (0.9352, 4.373, 0.0), (0.8697, 4.414, 0.1451), (0.6508, 4.551, 0.0), (0.1178, 3.664, 1.422), (0.6637, 4.082, 1.016), (0.7754, 4.414, 0.4196), (-0.3502, 3.664, 1.383), (0.2979, 4.082, 1.176), (0.5971, 4.414, 0.6487), (0.3338, 4.662, 0.0), (0.4384, 4.627, 0.1505), (4.592e-17, 4.7, 0.0), (-0.7803, 3.664, 1.194), (-0.1002, 4.082, 1.209), (0.3542, 4.414, 0.8074), (0.3658, 4.627, 0.2847), (-1.126, 3.664, 0.8762), (-0.4875, 4.082, 1.111), (0.07281, 4.414, 0.8787), (0.2535, 4.627, 0.388), (-1.349, 3.664, 0.4632), (-0.8219, 4.082, 0.8928), (-0.2164, 4.414, 0.8547), (0.1138, 4.627, 0.4493), (-1.427, 3.664, 1.747e-16), (-1.067, 4.082, 0.5776), (-0.4822, 4.414, 0.7381), (-0.03828, 4.627, 0.4619), (-1.349, 3.664, -0.4632), (-1.197, 4.082, 0.1997), (-0.6958, 4.414, 0.5415), (-0.1862, 4.627, 0.4245), (-1.126, 3.664, -0.8762), (-1.197, 4.082, -0.1997), (-0.8339, 4.414, 0.2863), (-0.3139, 4.627, 0.341), (-0.7803, 3.664, -1.194), (-1.067, 4.082, -0.5776), (-0.8817, 4.414, 1.08e-16), (-0.4077, 4.627, 0.2206), (-0.3502, 3.664, -1.383), (-0.8219, 4.082, -0.8928), (-0.8339, 4.414, -0.2863), (-0.4572, 4.627, 0.07629), (0.1178, 3.664, -1.422), (-0.4875, 4.082, -1.111), (-0.6958, 4.414, -0.5415), (-0.4572, 4.627, -0.07629), (0.5731, 3.664, -1.306), (-0.1002, 4.082, -1.209), (-0.4822, 4.414, -0.7381), (-0.4077, 4.627, -0.2206), (0.9662, 3.664, -1.05), (0.2979, 4.082, -1.176), (-0.2164, 4.414, -0.8547), (-0.3139, 4.627, -0.341), (1.255, 3.664, -0.679), (0.6637, 4.082, -1.016), (0.07281, 4.414, -0.8787), (-0.1862, 4.627, -0.4245), (1.407, 3.664, -0.2348), (0.9576, 4.082, -0.7454), (0.3542, 4.414, -0.8074), (-0.03828, 4.627, -0.4619), (1.148, 4.082, -0.394), (0.5971, 4.414, -0.6487), (0.1138, 4.627, -0.4493), (0.7754, 4.414, -0.4196), (0.2535, 4.627, -0.388), (0.8697, 4.414, -0.1451), (0.3658, 4.627, -0.2847), (0.4384, 4.627, -0.1505)], [], [(0, 1, 2), (0, 2, 3), (0, 3, 4), (0, 4, 5), (0, 6, 1), (7, 8, 9), (10, 8, 7), (11, 10, 7), (12, 5, 13), (12, 13, 14), (12, 14, 15), (12, 15, 16), (12, 0, 5), (17, 12, 16), (18, 11, 7), (19, 7, 0), (19, 0, 12), (20, 12, 17), (21, 20, 17), (22, 7, 19), (22, 18, 7), (23, 20, 21), (24, 20, 23), (25, 22, 19), (26, 24, 23), (27, 25, 19), (28, 19, 24), (28, 24, 26), (29, 27, 19), (30, 19, 28), (30, 29, 19), (31, 32, 6), (31, 6, 0), (33, 31, 0), (33, 0, 7), (34, 35, 31), (34, 31, 33), (36, 37, 35), (36, 35, 34), (38, 39, 37), (38, 37, 36), (40, 39, 38), (41, 39, 40), (42, 41, 40), (43, 42, 44), (43, 41, 42), (45, 44, 46), (45, 43, 44), (47, 45, 46), (48, 47, 46), (49, 47, 48), (50, 33, 7), (50, 7, 9), (51, 19, 12), (52, 51, 12), (53, 54, 55), (53, 55, 56), (53, 56, 57), (58, 59, 51), (58, 51, 52), (60, 53, 57), (61, 62, 59), (61, 59, 58), (63, 64, 65), (63, 57, 64), (63, 60, 57), (66, 63, 65), (67, 68, 62), (67, 65, 68), (67, 62, 61), (67, 66, 65), (51, 69, 24), (51, 24, 19), (70, 52, 12), (70, 12, 20), (69, 70, 20), (69, 20, 24), (71, 72, 70), (71, 70, 69), (73, 74, 72), (73, 72, 71), (75, 76, 74), (75, 74, 73), (77, 75, 78), (77, 76, 75), (79, 77, 78), (80, 77, 79), (81, 79, 82), (81, 80, 79), (83, 82, 84), (83, 81, 82), (85, 84, 86), (85, 83, 84), (32, 35, 87), (31, 35, 32), (87, 37, 88), (35, 37, 87), (88, 39, 89), (37, 39, 88), (89, 41, 90), (39, 41, 89), (90, 43, 91), (41, 43, 90), (91, 45, 92), (92, 45, 93), (43, 45, 91), (45, 47, 93), (49, 94, 93), (49, 93, 47), (95, 94, 49), (95, 49, 48), (95, 48, 46), (95, 46, 96), (33, 97, 34), (50, 97, 33), (34, 98, 36), (97, 98, 34), (36, 99, 38), (98, 99, 36), (38, 100, 40), (99, 100, 38), (40, 101, 42), (100, 101, 40), (42, 102, 44), (101, 102, 42), (44, 96, 46), (102, 96, 44), (52, 72, 58), (70, 72, 52), (58, 74, 61), (72, 74, 58), (61, 76, 67), (74, 76, 61), (67, 77, 66), (76, 77, 67), (66, 80, 63), (77, 80, 66), (63, 81, 60), (80, 81, 63), (60, 83, 53), (81, 83, 60), (85, 54, 53), (85, 53, 83), (86, 55, 54), (86, 54, 85), (55, 86, 84), (55, 84, 56), (69, 59, 71), (51, 59, 69), (71, 62, 73), (59, 62, 71), (73, 68, 75), (62, 68, 73), (75, 65, 78), (68, 65, 75), (78, 64, 79), (65, 64, 78), (79, 57, 82), (64, 57, 79), (82, 56, 84), (57, 56, 82), (9, 8, 103), (9, 103, 104), (6, 104, 105), (6, 9, 104), (1, 6, 105), (93, 94, 95), (93, 95, 96), (32, 97, 50), (32, 50, 9), (32, 9, 6), (92, 96, 102), (92, 93, 96), (87, 98, 97), (87, 97, 32), (91, 102, 101), (91, 92, 102), (88, 99, 98), (88, 98, 87), (90, 101, 100), (90, 91, 101), (89, 100, 99), (89, 99, 88), (89, 90, 100), (106, 107, 108), (109, 108, 110), (109, 106, 108), (111, 112, 107), (111, 107, 106), (113, 109, 110), (114, 113, 110), (115, 116, 112), (115, 112, 111), (117, 113, 114), (118, 119, 116), (118, 116, 115), (120, 117, 114), (121, 117, 120), (122, 119, 118), (123, 122, 118), (124, 121, 120), (125, 121, 124), (126, 122, 123), (127, 126, 123), (128, 125, 124), (129, 125, 128), (130, 126, 127), (131, 130, 127), (132, 133, 129), (132, 129, 128), (134, 131, 135), (134, 130, 131), (105, 136, 133), (105, 133, 132), (137, 134, 135), (137, 135, 138), (139, 136, 105), (140, 137, 138), (140, 138, 141), (104, 139, 105), (142, 140, 141), (142, 141, 143), (144, 142, 143), (144, 143, 145), (103, 146, 147), (103, 147, 148), (103, 148, 104), (149, 144, 145), (149, 145, 150), (151, 146, 103), (151, 150, 146), (151, 149, 150), (123, 118, 152), (123, 152, 153), (127, 153, 154), (127, 123, 153), (131, 154, 155), (131, 155, 156), (131, 127, 154), (135, 131, 156), (138, 156, 157), (138, 135, 156), (141, 157, 158), (141, 138, 157), (143, 158, 159), (143, 141, 158), (145, 159, 160), (145, 143, 159), (150, 160, 161), (150, 145, 160), (146, 161, 162), (146, 162, 163), (146, 150, 161), (147, 146, 163), (148, 147, 163), (148, 163, 164), (104, 148, 164), (104, 164, 165), (139, 104, 165), (139, 165, 166), (136, 139, 166), (136, 166, 167), (133, 136, 167), (133, 167, 168), (133, 168, 169), (129, 133, 169), (125, 169, 170), (125, 129, 169), (121, 170, 171), (121, 125, 170), (117, 171, 172), (117, 121, 171), (113, 172, 173), (113, 117, 172), (109, 173, 174), (109, 113, 173), (106, 174, 175), (106, 175, 176), (106, 109, 174), (111, 176, 177), (111, 106, 176), (115, 111, 177), (118, 177, 152), (118, 115, 177), (152, 178, 153), (177, 178, 152), (179, 180, 178), (178, 180, 153), (153, 181, 154), (154, 181, 155), (180, 181, 153), (155, 182, 156), (181, 182, 155), (183, 184, 179), (179, 184, 180), (180, 184, 181), (156, 185, 157), (182, 185, 156), (181, 186, 182), (184, 186, 181), (187, 188, 183), (189, 188, 187), (183, 188, 184), (157, 190, 158), (158, 190, 159), (185, 190, 157), (186, 191, 182), (182, 191, 185), (188, 192, 184), (184, 192, 186), (159, 193, 160), (190, 193, 159), (185, 194, 190), (191, 194, 185), (186, 195, 191), (192, 195, 186), (196, 197, 189), (198, 197, 196), (188, 197, 192), (189, 197, 188), (160, 199, 161), (161, 199, 162), (193, 199, 160), (194, 200, 190), (190, 200, 193), (191, 201, 194), (195, 201, 191), (192, 202, 195), (197, 202, 192), (198, 202, 197), (162, 203, 163), (199, 203, 162), (193, 204, 199), (200, 204, 193), (194, 205, 200), (201, 205, 194), (202, 206, 195), (195, 206, 201), (198, 206, 202), (163, 207, 164), (203, 207, 163), (204, 208, 199), (199, 208, 203), (205, 209, 200), (200, 209, 204), (206, 210, 201), (201, 210, 205), (198, 210, 206), (164, 211, 165), (165, 211, 166), (207, 211, 164), (208, 212, 203), (203, 212, 207), (204, 213, 208), (209, 213, 204), (210, 214, 205), (205, 214, 209), (198, 214, 210), (211, 215, 166), (166, 215, 167), (207, 216, 211), (212, 216, 207), (213, 217, 208), (208, 217, 212), (209, 218, 213), (198, 218, 214), (214, 218, 209), (167, 219, 168), (215, 219, 167), (211, 220, 215), (216, 220, 211), (212, 221, 216), (217, 221, 212), (198, 222, 218), (213, 222, 217), (218, 222, 213), (219, 223, 168), (168, 223, 169), (169, 223, 170), (215, 224, 219), (220, 224, 215), (216, 225, 220), (221, 225, 216), (198, 226, 222), (217, 226, 221), (222, 226, 217), (170, 227, 171), (223, 227, 170), (219, 228, 223), (224, 228, 219), (220, 229, 224), (225, 229, 220), (226, 230, 221), (198, 230, 226), (221, 230, 225), (171, 231, 172), (172, 231, 173), (227, 231, 171), (223, 232, 227), (228, 232, 223), (224, 233, 228), (229, 233, 224), (198, 234, 230), (230, 234, 225), (225, 234, 229), (231, 235, 173), (173, 235, 174), (227, 236, 231), (232, 236, 227), (233, 237, 228), (228, 237, 232), (229, 238, 233), (234, 238, 229), (198, 238, 234), (174, 239, 175), (235, 239, 174), (236, 240, 231), (231, 240, 235), (232, 241, 236), (237, 241, 232), (238, 242, 233), (233, 242, 237), (198, 242, 238), (239, 243, 175), (175, 243, 176), (176, 243, 177), (235, 244, 239), (240, 244, 235), (241, 245, 236), (236, 245, 240), (237, 246, 241), (242, 246, 237), (198, 246, 242), (177, 247, 178), (178, 247, 179), (243, 247, 177), (239, 248, 243), (244, 248, 239), (240, 249, 244), (245, 249, 240), (241, 250, 245), (246, 250, 241), (198, 250, 246), (248, 251, 243), (179, 251, 183), (247, 251, 179), (243, 251, 247), (244, 252, 248), (249, 252, 244), (245, 253, 249), (250, 253, 245), (198, 253, 250), (248, 254, 251), (252, 254, 248), (198, 255, 253), (249, 255, 252), (253, 255, 249), (183, 256, 187), (187, 256, 189), (251, 256, 183), (254, 256, 251), (198, 257, 255), (252, 257, 254), (255, 257, 252), (189, 258, 196), (196, 258, 198), (198, 258, 257), (256, 258, 189), (254, 258, 256), (257, 258, 254), (2, 1, 105), (2, 105, 132), (3, 132, 128), (3, 2, 132), (4, 128, 124), (4, 3, 128), (5, 124, 120), (5, 4, 124), (13, 120, 114), (13, 5, 120), (14, 114, 110), (14, 13, 114), (15, 110, 108), (15, 14, 110), (16, 108, 107), (16, 15, 108), (17, 107, 112), (17, 16, 107), (21, 112, 116), (21, 17, 112), (23, 116, 119), (23, 21, 116), (26, 119, 122), (26, 122, 126), (26, 23, 119), (28, 126, 130), (28, 26, 126), (30, 130, 134), (30, 28, 130), (29, 134, 137), (29, 30, 134), (27, 137, 140), (27, 29, 137), (25, 140, 142), (25, 27, 140), (22, 142, 144), (22, 25, 142), (18, 144, 149), (18, 22, 144), (11, 149, 151), (11, 18, 149), (10, 151, 103), (10, 11, 151), (8, 10, 103)])
me_led_003.polygons.foreach_set('use_smooth', [True] * 514)
me_led_003.materials.append(mat_material)
me_led_003.update()

# ---- curves / text
txt_text_002 = bpy.data.curves.new('Text.002', 'FONT')
txt_text_002.dimensions = '2D'
txt_text_002.body = 'x6'
txt_text_002.materials.append(mat_material_001)

# ---- objects
ob_light = bpy.data.objects.new('Light', light_light)
ob_camera = bpy.data.objects.new('Camera', cam_camera)
ob_led_001 = bpy.data.objects.new('led.001', me_led_001)
ob_led_002 = bpy.data.objects.new('led.002', me_led_002)
ob_led_003 = bpy.data.objects.new('led.003', me_led_003)
ob_text_002 = bpy.data.objects.new('Text.002', txt_text_002)

# ---- transforms, parenting, visibility, modifiers, constraints
ob_light.location = (-4.656, -2.032, 3.173)
ob_light.rotation_euler = (0.6503, 0.05522, 1.866)
ob_light.lock_rotations_4d = False
ob_light.empty_display_type = 'ARROWS'
ob_light.color = (0.0, 0.0, 0.0, 0.0)
ob_light.lineart.crease_threshold = 0.0
ob_camera.location = (-12.05, 10.17, 2.717)
ob_camera.rotation_euler = (1.325, -2.459e-07, 3.864)
ob_camera.scale = (1.0, 1.0, 1.0)
ob_camera.lock_rotations_4d = False
ob_camera.empty_display_type = 'ARROWS'
ob_camera.color = (0.0, 0.0, 0.0, 0.0)
ob_camera.display_type = 'WIRE'
ob_camera.lineart.crease_threshold = 0.0
ob_led_001.location = (0.0, 0.0, 0.0)
ob_led_001.rotation_euler = (1.571, -0.0, 0.0)
ob_led_001.scale = (0.1538, 0.1538, 0.1538)
_m = ob_led_001.modifiers.new('Smooth by Angle', 'NODES')
_m.node_group = ng_smooth_by_angle
_m.use_pin_to_last = True
_m.show_group_selector = False
ob_led_002.location = (0.0, -3.298, 0.1129)
ob_led_002.rotation_euler = (1.571, -0.0, 0.0)
ob_led_002.scale = (0.1538, 0.1538, 0.1538)
_m = ob_led_002.modifiers.new('Smooth by Angle', 'NODES')
_m.node_group = ng_smooth_by_angle
_m.use_pin_to_last = True
_m.show_group_selector = False
ob_led_003.location = (0.0, -6.661, 0.2263)
ob_led_003.rotation_euler = (1.571, -0.0, 0.0)
ob_led_003.scale = (0.1538, 0.1538, 0.1538)
_m = ob_led_003.modifiers.new('Smooth by Angle', 'NODES')
_m.node_group = ng_smooth_by_angle
_m.use_pin_to_last = True
_m.show_group_selector = False
ob_text_002.location = (-0.8611, -0.384, -2.019)
ob_text_002.rotation_euler = (1.571, -4.371e-08, 4.712)
ob_text_002.scale = (0.7294, 0.7294, 0.7294)

# ---- collection membership
col_collection.objects.link(ob_light)
col_collection.objects.link(ob_camera)
col_collection.objects.link(ob_led_001)
col_collection.objects.link(ob_led_002)
col_collection.objects.link(ob_led_003)
col_text.objects.link(ob_text_002)

# ---- scene / render settings (as saved in the file)
scene.camera = ob_camera
scene.frame_start = 1; scene.frame_end = 250; scene.frame_set(1)
scene.render.engine = 'BLENDER_EEVEE_NEXT'
scene.render.film_transparent = True
scene.render.use_freestyle = True
scene.render.bake_bias = 0.0
scene.render.bake_samples = 0
scene.render.line_thickness = 2.0
scene.cycles.sampling_pattern = 'TABULATED_SOBOL'
scene.eevee.use_volume_custom_range = False
bpy.context.view_layer.update()
